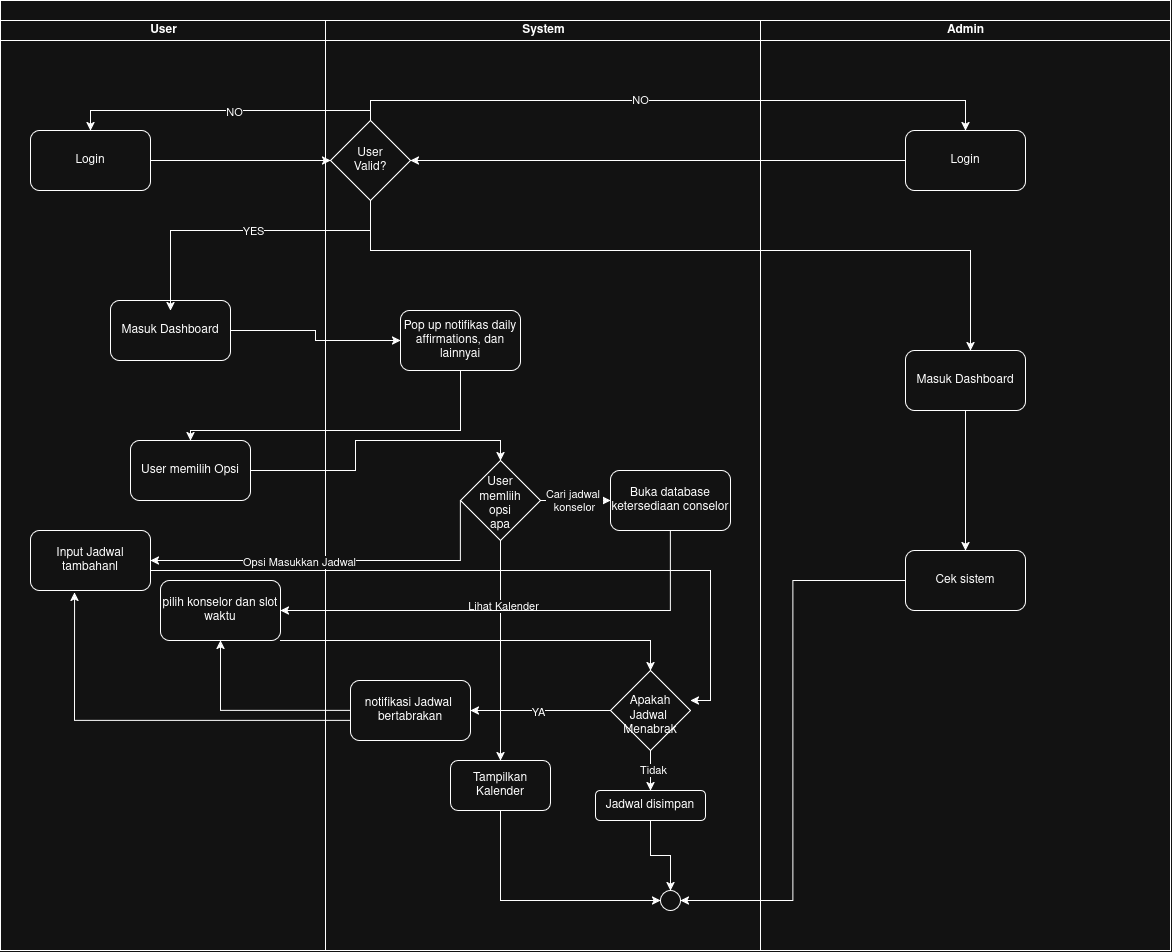

The diagram above was exported from draw.io. Its source (the exported page's mxGraphModel, read from the mxfile embedded in the PNG):
<mxGraphModel dx="2054" dy="1301" grid="1" gridSize="10" guides="1" tooltips="1" connect="1" arrows="1" fold="1" page="1" pageScale="1" pageWidth="850" pageHeight="1100" math="0" shadow="0">
  <root>
    <mxCell id="0" />
    <mxCell id="1" parent="0" />
    <mxCell id="gO7PwQLZJajLxv5F2smk-1" parent="1" style="swimlane;childLayout=stackLayout;resizeParent=1;resizeParentMax=0;startSize=20;html=1;" value="" vertex="1">
      <mxGeometry height="950" width="1170" x="120" y="140" as="geometry" />
    </mxCell>
    <mxCell id="gO7PwQLZJajLxv5F2smk-2" parent="gO7PwQLZJajLxv5F2smk-1" style="swimlane;startSize=20;html=1;" value="User" vertex="1">
      <mxGeometry height="930" width="325" y="20" as="geometry" />
    </mxCell>
    <mxCell id="gO7PwQLZJajLxv5F2smk-5" parent="gO7PwQLZJajLxv5F2smk-2" style="rounded=1;whiteSpace=wrap;html=1;" value="Login" vertex="1">
      <mxGeometry height="60" width="120" x="30" y="110" as="geometry" />
    </mxCell>
    <mxCell id="gO7PwQLZJajLxv5F2smk-11" parent="gO7PwQLZJajLxv5F2smk-2" style="rounded=1;whiteSpace=wrap;html=1;" value="Masuk Dashboard" vertex="1">
      <mxGeometry height="60" width="120" x="110" y="280" as="geometry" />
    </mxCell>
    <mxCell id="gO7PwQLZJajLxv5F2smk-20" parent="gO7PwQLZJajLxv5F2smk-2" style="rounded=1;whiteSpace=wrap;html=1;" value="Input Jadwal tambahanl" vertex="1">
      <mxGeometry height="60" width="120" x="30" y="510" as="geometry" />
    </mxCell>
    <mxCell id="gO7PwQLZJajLxv5F2smk-27" parent="gO7PwQLZJajLxv5F2smk-2" style="rounded=1;whiteSpace=wrap;html=1;" value="pilih konselor dan slot waktu" vertex="1">
      <mxGeometry height="60" width="120" x="160" y="560" as="geometry" />
    </mxCell>
    <mxCell id="gO7PwQLZJajLxv5F2smk-3" parent="gO7PwQLZJajLxv5F2smk-1" style="swimlane;startSize=20;html=1;" value="System" vertex="1">
      <mxGeometry height="930" width="435" x="325" y="20" as="geometry" />
    </mxCell>
    <mxCell id="gO7PwQLZJajLxv5F2smk-13" parent="gO7PwQLZJajLxv5F2smk-3" style="rounded=1;whiteSpace=wrap;html=1;" value="Pop up notifikas daily affirmations, dan lainnyai" vertex="1">
      <mxGeometry height="60" width="120" x="75" y="290" as="geometry" />
    </mxCell>
    <mxCell id="gO7PwQLZJajLxv5F2smk-17" parent="gO7PwQLZJajLxv5F2smk-3" style="rhombus;whiteSpace=wrap;html=1;shapeInside=1;" value="User memliih opsi apa" vertex="1">
      <mxGeometry height="80" width="80" x="135" y="440" as="geometry" />
    </mxCell>
    <mxCell id="gO7PwQLZJajLxv5F2smk-23" parent="gO7PwQLZJajLxv5F2smk-3" style="rounded=1;whiteSpace=wrap;html=1;" value="Buka database ketersediaan conselor" vertex="1">
      <mxGeometry height="60" width="120" x="285" y="450" as="geometry" />
    </mxCell>
    <mxCell id="gO7PwQLZJajLxv5F2smk-22" edge="1" parent="gO7PwQLZJajLxv5F2smk-3" source="gO7PwQLZJajLxv5F2smk-17" style="edgeStyle=orthogonalEdgeStyle;rounded=0;orthogonalLoop=1;jettySize=auto;html=1;" target="gO7PwQLZJajLxv5F2smk-23">
      <mxGeometry relative="1" as="geometry">
        <mxPoint x="295" y="480" as="targetPoint" />
      </mxGeometry>
    </mxCell>
    <mxCell id="gO7PwQLZJajLxv5F2smk-24" connectable="0" parent="gO7PwQLZJajLxv5F2smk-22" style="edgeLabel;html=1;align=center;verticalAlign=middle;resizable=0;points=[];" value="Cari jadwal&amp;nbsp;&lt;br&gt;konselor" vertex="1">
      <mxGeometry relative="1" x="-0.0571" as="geometry">
        <mxPoint as="offset" />
      </mxGeometry>
    </mxCell>
    <mxCell id="gO7PwQLZJajLxv5F2smk-32" parent="gO7PwQLZJajLxv5F2smk-3" style="rhombus;whiteSpace=wrap;html=1;shapeInside=1;" value="Apakah Jadwal&amp;nbsp;&lt;br&gt;Menabrak" vertex="1">
      <mxGeometry height="80" width="80" x="285" y="650" as="geometry" />
    </mxCell>
    <mxCell id="gO7PwQLZJajLxv5F2smk-34" parent="gO7PwQLZJajLxv5F2smk-3" style="rounded=1;whiteSpace=wrap;html=1;" value="notifikasi Jadwal&amp;nbsp;&lt;br&gt;bertabrakan" vertex="1">
      <mxGeometry height="60" width="120" x="25" y="660" as="geometry" />
    </mxCell>
    <mxCell id="gO7PwQLZJajLxv5F2smk-33" edge="1" parent="gO7PwQLZJajLxv5F2smk-3" source="gO7PwQLZJajLxv5F2smk-32" style="edgeStyle=orthogonalEdgeStyle;rounded=0;orthogonalLoop=1;jettySize=auto;html=1;" target="gO7PwQLZJajLxv5F2smk-34">
      <mxGeometry relative="1" as="geometry">
        <mxPoint x="185" y="690" as="targetPoint" />
      </mxGeometry>
    </mxCell>
    <mxCell id="gO7PwQLZJajLxv5F2smk-36" connectable="0" parent="gO7PwQLZJajLxv5F2smk-33" style="edgeLabel;html=1;align=center;verticalAlign=middle;resizable=0;points=[];" value="YA" vertex="1">
      <mxGeometry relative="1" x="0.0429" y="1" as="geometry">
        <mxPoint as="offset" />
      </mxGeometry>
    </mxCell>
    <mxCell id="gO7PwQLZJajLxv5F2smk-37" edge="1" parent="gO7PwQLZJajLxv5F2smk-3" style="edgeStyle=orthogonalEdgeStyle;rounded=0;orthogonalLoop=1;jettySize=auto;html=1;entryX=1;entryY=0.5;entryDx=0;entryDy=0;">
      <mxGeometry relative="1" as="geometry">
        <Array as="points">
          <mxPoint x="385" y="550" />
          <mxPoint x="385" y="680" />
        </Array>
        <mxPoint x="-175" y="550" as="sourcePoint" />
        <mxPoint x="365" y="680" as="targetPoint" />
      </mxGeometry>
    </mxCell>
    <mxCell id="gO7PwQLZJajLxv5F2smk-55" edge="1" parent="gO7PwQLZJajLxv5F2smk-3" source="gO7PwQLZJajLxv5F2smk-40" style="edgeStyle=orthogonalEdgeStyle;rounded=0;orthogonalLoop=1;jettySize=auto;html=1;entryX=0.5;entryY=0;entryDx=0;entryDy=0;" target="gO7PwQLZJajLxv5F2smk-53">
      <mxGeometry relative="1" as="geometry" />
    </mxCell>
    <mxCell id="gO7PwQLZJajLxv5F2smk-40" parent="gO7PwQLZJajLxv5F2smk-3" style="rounded=1;whiteSpace=wrap;html=1;" value="Jadwal disimpan" vertex="1">
      <mxGeometry height="30" width="110" x="270" y="770" as="geometry" />
    </mxCell>
    <mxCell id="gO7PwQLZJajLxv5F2smk-39" edge="1" parent="gO7PwQLZJajLxv5F2smk-3" source="gO7PwQLZJajLxv5F2smk-32" style="edgeStyle=orthogonalEdgeStyle;rounded=0;orthogonalLoop=1;jettySize=auto;html=1;" target="gO7PwQLZJajLxv5F2smk-40">
      <mxGeometry relative="1" as="geometry">
        <mxPoint x="325" y="770" as="targetPoint" />
      </mxGeometry>
    </mxCell>
    <mxCell id="gO7PwQLZJajLxv5F2smk-41" connectable="0" parent="gO7PwQLZJajLxv5F2smk-39" style="edgeLabel;html=1;align=center;verticalAlign=middle;resizable=0;points=[];" value="Tidak" vertex="1">
      <mxGeometry relative="1" x="-0.05" y="2" as="geometry">
        <mxPoint as="offset" />
      </mxGeometry>
    </mxCell>
    <mxCell id="gO7PwQLZJajLxv5F2smk-54" edge="1" parent="gO7PwQLZJajLxv5F2smk-3" source="gO7PwQLZJajLxv5F2smk-43" style="edgeStyle=orthogonalEdgeStyle;rounded=0;orthogonalLoop=1;jettySize=auto;html=1;entryX=0;entryY=0.5;entryDx=0;entryDy=0;" target="gO7PwQLZJajLxv5F2smk-53">
      <mxGeometry relative="1" as="geometry">
        <Array as="points">
          <mxPoint x="175" y="880" />
        </Array>
      </mxGeometry>
    </mxCell>
    <mxCell id="gO7PwQLZJajLxv5F2smk-43" parent="gO7PwQLZJajLxv5F2smk-3" style="rounded=1;whiteSpace=wrap;html=1;" value="Tampilkan Kalender" vertex="1">
      <mxGeometry height="50" width="100" x="125" y="740" as="geometry" />
    </mxCell>
    <mxCell id="gO7PwQLZJajLxv5F2smk-42" edge="1" parent="gO7PwQLZJajLxv5F2smk-3" source="gO7PwQLZJajLxv5F2smk-17" style="edgeStyle=orthogonalEdgeStyle;rounded=0;orthogonalLoop=1;jettySize=auto;html=1;exitX=0.5;exitY=1;exitDx=0;exitDy=0;" target="gO7PwQLZJajLxv5F2smk-43">
      <mxGeometry relative="1" as="geometry">
        <mxPoint x="175" y="720" as="targetPoint" />
      </mxGeometry>
    </mxCell>
    <mxCell id="gO7PwQLZJajLxv5F2smk-44" connectable="0" parent="gO7PwQLZJajLxv5F2smk-42" style="edgeLabel;html=1;align=center;verticalAlign=middle;resizable=0;points=[];" value="Lihat Kalender" vertex="1">
      <mxGeometry relative="1" x="-0.4105" y="2" as="geometry">
        <mxPoint as="offset" />
      </mxGeometry>
    </mxCell>
    <mxCell id="gO7PwQLZJajLxv5F2smk-53" parent="gO7PwQLZJajLxv5F2smk-3" style="ellipse;whiteSpace=wrap;html=1;shapeInside=1;" value="" vertex="1">
      <mxGeometry height="20" width="20" x="335" y="870" as="geometry" />
    </mxCell>
    <mxCell id="gO7PwQLZJajLxv5F2smk-4" parent="gO7PwQLZJajLxv5F2smk-1" style="swimlane;startSize=20;html=1;" value="Admin" vertex="1">
      <mxGeometry height="930" width="410" x="760" y="20" as="geometry" />
    </mxCell>
    <mxCell id="gO7PwQLZJajLxv5F2smk-45" parent="gO7PwQLZJajLxv5F2smk-4" style="rounded=1;whiteSpace=wrap;html=1;" value="Login" vertex="1">
      <mxGeometry height="60" width="120" x="145" y="110" as="geometry" />
    </mxCell>
    <mxCell id="gO7PwQLZJajLxv5F2smk-50" parent="gO7PwQLZJajLxv5F2smk-4" style="rounded=1;whiteSpace=wrap;html=1;" value="Masuk Dashboard" vertex="1">
      <mxGeometry height="60" width="120" x="145" y="330" as="geometry" />
    </mxCell>
    <mxCell id="gO7PwQLZJajLxv5F2smk-52" parent="gO7PwQLZJajLxv5F2smk-4" style="rounded=1;whiteSpace=wrap;html=1;" value="Cek sistem" vertex="1">
      <mxGeometry height="60" width="120" x="145" y="530" as="geometry" />
    </mxCell>
    <mxCell id="gO7PwQLZJajLxv5F2smk-51" edge="1" parent="gO7PwQLZJajLxv5F2smk-4" source="gO7PwQLZJajLxv5F2smk-50" style="edgeStyle=orthogonalEdgeStyle;rounded=0;orthogonalLoop=1;jettySize=auto;html=1;" target="gO7PwQLZJajLxv5F2smk-52">
      <mxGeometry relative="1" as="geometry">
        <mxPoint x="205" y="480" as="targetPoint" />
      </mxGeometry>
    </mxCell>
    <mxCell id="gO7PwQLZJajLxv5F2smk-12" edge="1" parent="gO7PwQLZJajLxv5F2smk-1" source="gO7PwQLZJajLxv5F2smk-11" style="edgeStyle=orthogonalEdgeStyle;rounded=0;orthogonalLoop=1;jettySize=auto;html=1;" target="gO7PwQLZJajLxv5F2smk-13">
      <mxGeometry relative="1" as="geometry">
        <mxPoint x="170" y="410" as="targetPoint" />
      </mxGeometry>
    </mxCell>
    <mxCell id="gO7PwQLZJajLxv5F2smk-18" edge="1" parent="gO7PwQLZJajLxv5F2smk-1" source="gO7PwQLZJajLxv5F2smk-17" style="edgeStyle=orthogonalEdgeStyle;rounded=0;orthogonalLoop=1;jettySize=auto;html=1;entryX=1;entryY=0.5;entryDx=0;entryDy=0;exitX=0;exitY=0.5;exitDx=0;exitDy=0;" target="gO7PwQLZJajLxv5F2smk-20">
      <mxGeometry relative="1" as="geometry">
        <Array as="points">
          <mxPoint x="460" y="560" />
        </Array>
        <mxPoint x="420" y="530" as="sourcePoint" />
        <mxPoint x="150" y="600" as="targetPoint" />
      </mxGeometry>
    </mxCell>
    <mxCell id="gO7PwQLZJajLxv5F2smk-21" connectable="0" parent="gO7PwQLZJajLxv5F2smk-18" style="edgeLabel;html=1;align=center;verticalAlign=middle;resizable=0;points=[];" value="Opsi Masukkan Jadwal" vertex="1">
      <mxGeometry relative="1" x="0.2" y="1" as="geometry">
        <mxPoint as="offset" />
      </mxGeometry>
    </mxCell>
    <mxCell id="gO7PwQLZJajLxv5F2smk-25" edge="1" parent="gO7PwQLZJajLxv5F2smk-1" source="gO7PwQLZJajLxv5F2smk-23" style="edgeStyle=orthogonalEdgeStyle;rounded=0;orthogonalLoop=1;jettySize=auto;html=1;" target="gO7PwQLZJajLxv5F2smk-27">
      <mxGeometry relative="1" as="geometry">
        <Array as="points">
          <mxPoint x="670" y="610" />
        </Array>
        <mxPoint x="240" y="670" as="targetPoint" />
      </mxGeometry>
    </mxCell>
    <mxCell id="gO7PwQLZJajLxv5F2smk-28" edge="1" parent="gO7PwQLZJajLxv5F2smk-1" source="gO7PwQLZJajLxv5F2smk-27" style="edgeStyle=orthogonalEdgeStyle;rounded=0;orthogonalLoop=1;jettySize=auto;html=1;" target="gO7PwQLZJajLxv5F2smk-32">
      <mxGeometry relative="1" as="geometry">
        <Array as="points">
          <mxPoint x="650" y="640" />
        </Array>
        <mxPoint x="650" y="680" as="targetPoint" />
      </mxGeometry>
    </mxCell>
    <mxCell id="gO7PwQLZJajLxv5F2smk-35" edge="1" parent="gO7PwQLZJajLxv5F2smk-1" source="gO7PwQLZJajLxv5F2smk-34" style="edgeStyle=orthogonalEdgeStyle;rounded=0;orthogonalLoop=1;jettySize=auto;html=1;entryX=0.5;entryY=1;entryDx=0;entryDy=0;" target="gO7PwQLZJajLxv5F2smk-27">
      <mxGeometry relative="1" as="geometry" />
    </mxCell>
    <mxCell id="gO7PwQLZJajLxv5F2smk-38" edge="1" parent="gO7PwQLZJajLxv5F2smk-1" source="gO7PwQLZJajLxv5F2smk-34" style="edgeStyle=orthogonalEdgeStyle;rounded=0;orthogonalLoop=1;jettySize=auto;html=1;entryX=0.367;entryY=1.033;entryDx=0;entryDy=0;entryPerimeter=0;" target="gO7PwQLZJajLxv5F2smk-20">
      <mxGeometry relative="1" as="geometry">
        <Array as="points">
          <mxPoint x="74" y="720" />
        </Array>
      </mxGeometry>
    </mxCell>
    <mxCell id="gO7PwQLZJajLxv5F2smk-56" edge="1" parent="gO7PwQLZJajLxv5F2smk-1" source="gO7PwQLZJajLxv5F2smk-52" style="edgeStyle=orthogonalEdgeStyle;rounded=0;orthogonalLoop=1;jettySize=auto;html=1;entryX=1;entryY=0.5;entryDx=0;entryDy=0;" target="gO7PwQLZJajLxv5F2smk-53">
      <mxGeometry relative="1" as="geometry" />
    </mxCell>
    <mxCell id="gO7PwQLZJajLxv5F2smk-8" edge="1" parent="1" source="gO7PwQLZJajLxv5F2smk-7" style="edgeStyle=orthogonalEdgeStyle;rounded=0;orthogonalLoop=1;jettySize=auto;html=1;entryX=0.5;entryY=0;entryDx=0;entryDy=0;" target="gO7PwQLZJajLxv5F2smk-5">
      <mxGeometry relative="1" as="geometry">
        <Array as="points">
          <mxPoint x="490" y="250" />
          <mxPoint x="210" y="250" />
        </Array>
      </mxGeometry>
    </mxCell>
    <mxCell id="gO7PwQLZJajLxv5F2smk-9" connectable="0" parent="gO7PwQLZJajLxv5F2smk-8" style="edgeLabel;html=1;align=center;verticalAlign=middle;resizable=0;points=[];" value="NO" vertex="1">
      <mxGeometry relative="1" x="-0.0516" y="1" as="geometry">
        <mxPoint as="offset" />
      </mxGeometry>
    </mxCell>
    <mxCell id="gO7PwQLZJajLxv5F2smk-10" edge="1" parent="1" source="gO7PwQLZJajLxv5F2smk-7" style="edgeStyle=orthogonalEdgeStyle;rounded=0;orthogonalLoop=1;jettySize=auto;html=1;">
      <mxGeometry relative="1" as="geometry">
        <Array as="points">
          <mxPoint x="490" y="370" />
          <mxPoint x="290" y="370" />
        </Array>
        <mxPoint x="290" y="450" as="targetPoint" />
      </mxGeometry>
    </mxCell>
    <mxCell id="gO7PwQLZJajLxv5F2smk-57" connectable="0" parent="gO7PwQLZJajLxv5F2smk-10" style="edgeLabel;html=1;align=center;verticalAlign=middle;resizable=0;points=[];" value="YES" vertex="1">
      <mxGeometry relative="1" x="-0.0452" as="geometry">
        <mxPoint as="offset" />
      </mxGeometry>
    </mxCell>
    <mxCell id="gO7PwQLZJajLxv5F2smk-47" edge="1" parent="1" source="gO7PwQLZJajLxv5F2smk-7" style="edgeStyle=orthogonalEdgeStyle;rounded=0;orthogonalLoop=1;jettySize=auto;html=1;entryX=0.5;entryY=0;entryDx=0;entryDy=0;" target="gO7PwQLZJajLxv5F2smk-45">
      <mxGeometry relative="1" as="geometry">
        <Array as="points">
          <mxPoint x="490" y="240" />
          <mxPoint x="1085" y="240" />
        </Array>
      </mxGeometry>
    </mxCell>
    <mxCell id="gO7PwQLZJajLxv5F2smk-48" connectable="0" parent="gO7PwQLZJajLxv5F2smk-47" style="edgeLabel;html=1;align=center;verticalAlign=middle;resizable=0;points=[];" value="NO" vertex="1">
      <mxGeometry relative="1" x="-0.1039" y="1" as="geometry">
        <mxPoint as="offset" />
      </mxGeometry>
    </mxCell>
    <mxCell id="gO7PwQLZJajLxv5F2smk-49" edge="1" parent="1" source="gO7PwQLZJajLxv5F2smk-7" style="edgeStyle=orthogonalEdgeStyle;rounded=0;orthogonalLoop=1;jettySize=auto;html=1;" target="gO7PwQLZJajLxv5F2smk-50">
      <mxGeometry relative="1" as="geometry">
        <Array as="points">
          <mxPoint x="490" y="390" />
          <mxPoint x="1090" y="390" />
        </Array>
        <mxPoint x="1090" y="440" as="targetPoint" />
      </mxGeometry>
    </mxCell>
    <mxCell id="gO7PwQLZJajLxv5F2smk-7" parent="1" style="rhombus;whiteSpace=wrap;html=1;shapeInside=1;" value="&lt;div&gt;&lt;br&gt;&lt;/div&gt;&lt;div&gt;User Valid?&lt;/div&gt;" vertex="1">
      <mxGeometry height="80" width="80" x="450" y="260" as="geometry" />
    </mxCell>
    <mxCell id="gO7PwQLZJajLxv5F2smk-6" edge="1" parent="1" source="gO7PwQLZJajLxv5F2smk-5" style="edgeStyle=orthogonalEdgeStyle;rounded=0;orthogonalLoop=1;jettySize=auto;html=1;" target="gO7PwQLZJajLxv5F2smk-7">
      <mxGeometry relative="1" as="geometry">
        <mxPoint x="490" y="300" as="targetPoint" />
      </mxGeometry>
    </mxCell>
    <mxCell id="gO7PwQLZJajLxv5F2smk-16" edge="1" parent="1" source="gO7PwQLZJajLxv5F2smk-15" style="edgeStyle=orthogonalEdgeStyle;rounded=0;orthogonalLoop=1;jettySize=auto;html=1;entryX=0.5;entryY=0;entryDx=0;entryDy=0;" target="gO7PwQLZJajLxv5F2smk-17">
      <mxGeometry relative="1" as="geometry">
        <mxPoint x="610" y="610" as="targetPoint" />
      </mxGeometry>
    </mxCell>
    <mxCell id="gO7PwQLZJajLxv5F2smk-15" parent="1" style="rounded=1;whiteSpace=wrap;html=1;" value="User memilih Opsi" vertex="1">
      <mxGeometry height="60" width="120" x="250" y="580" as="geometry" />
    </mxCell>
    <mxCell id="gO7PwQLZJajLxv5F2smk-14" edge="1" parent="1" source="gO7PwQLZJajLxv5F2smk-13" style="edgeStyle=orthogonalEdgeStyle;rounded=0;orthogonalLoop=1;jettySize=auto;html=1;" target="gO7PwQLZJajLxv5F2smk-15">
      <mxGeometry relative="1" as="geometry">
        <Array as="points">
          <mxPoint x="580" y="570" />
          <mxPoint x="310" y="570" />
        </Array>
        <mxPoint x="310" y="610" as="targetPoint" />
      </mxGeometry>
    </mxCell>
    <mxCell id="gO7PwQLZJajLxv5F2smk-46" edge="1" parent="1" source="gO7PwQLZJajLxv5F2smk-45" style="edgeStyle=orthogonalEdgeStyle;rounded=0;orthogonalLoop=1;jettySize=auto;html=1;entryX=1;entryY=0.5;entryDx=0;entryDy=0;" target="gO7PwQLZJajLxv5F2smk-7">
      <mxGeometry relative="1" as="geometry" />
    </mxCell>
  </root>
</mxGraphModel>